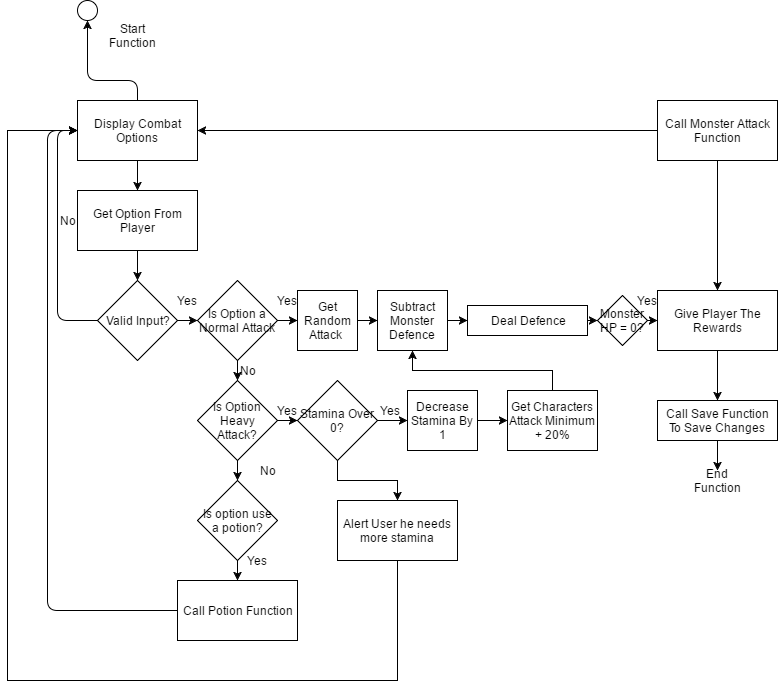

The diagram above was exported from draw.io. Its source (the exported page's mxGraphModel, read from the mxfile embedded in the PNG):
<mxGraphModel dx="1112" dy="457" grid="1" gridSize="10" guides="1" tooltips="1" connect="1" arrows="1" fold="1" page="1" pageScale="1" pageWidth="826" pageHeight="1169" background="#ffffff" math="0" shadow="0">
  <root>
    <mxCell id="0" />
    <mxCell id="1" parent="0" />
    <mxCell id="3" value="Start Function" style="text;html=1;strokeColor=none;fillColor=none;align=center;verticalAlign=middle;whiteSpace=wrap;" vertex="1" parent="1">
      <mxGeometry x="120" y="50" width="70" height="50" as="geometry" />
    </mxCell>
    <mxCell id="5" value="" style="ellipse;whiteSpace=wrap;html=1;" vertex="1" parent="1">
      <mxGeometry x="100" y="40" width="20" height="20" as="geometry" />
    </mxCell>
    <mxCell id="7" value="" style="endArrow=classic;html=1;entryX=0.5;entryY=1;" edge="1" parent="1" target="5">
      <mxGeometry width="50" height="50" relative="1" as="geometry">
        <mxPoint x="160" y="140" as="sourcePoint" />
        <mxPoint x="150" y="120" as="targetPoint" />
        <Array as="points">
          <mxPoint x="160" y="120" />
          <mxPoint x="110" y="120" />
        </Array>
      </mxGeometry>
    </mxCell>
    <mxCell id="10" value="" style="edgeStyle=orthogonalEdgeStyle;rounded=0;html=1;jettySize=auto;orthogonalLoop=1;" edge="1" parent="1" source="8" target="9">
      <mxGeometry relative="1" as="geometry" />
    </mxCell>
    <mxCell id="8" value="Display Combat Options" style="whiteSpace=wrap;html=1;" vertex="1" parent="1">
      <mxGeometry x="100" y="140" width="120" height="60" as="geometry" />
    </mxCell>
    <mxCell id="9" value="Get Option From Player" style="whiteSpace=wrap;html=1;" vertex="1" parent="1">
      <mxGeometry x="100" y="230" width="120" height="60" as="geometry" />
    </mxCell>
    <mxCell id="11" value="Valid Input?" style="rhombus;whiteSpace=wrap;html=1;" vertex="1" parent="1">
      <mxGeometry x="120" y="320" width="80" height="80" as="geometry" />
    </mxCell>
    <mxCell id="12" value="" style="endArrow=classic;html=1;exitX=0.5;exitY=1;entryX=0.5;entryY=0;" edge="1" parent="1" source="9" target="11">
      <mxGeometry width="50" height="50" relative="1" as="geometry">
        <mxPoint x="100" y="470" as="sourcePoint" />
        <mxPoint x="150" y="420" as="targetPoint" />
      </mxGeometry>
    </mxCell>
    <mxCell id="13" value="" style="endArrow=classic;html=1;entryX=0;entryY=0.5;" edge="1" parent="1" source="11" target="8">
      <mxGeometry width="50" height="50" relative="1" as="geometry">
        <mxPoint x="49.289321881345245" y="410" as="sourcePoint" />
        <mxPoint x="49.289321881345245" y="360" as="targetPoint" />
        <Array as="points">
          <mxPoint x="80" y="360" />
          <mxPoint x="80" y="170" />
        </Array>
      </mxGeometry>
    </mxCell>
    <mxCell id="16" value="No" style="text;html=1;strokeColor=none;fillColor=none;align=center;verticalAlign=middle;whiteSpace=wrap;" vertex="1" parent="1">
      <mxGeometry x="70" y="250" width="40" height="20" as="geometry" />
    </mxCell>
    <mxCell id="19" style="edgeStyle=orthogonalEdgeStyle;rounded=0;html=1;exitX=0;exitY=0.5;jettySize=auto;orthogonalLoop=1;" edge="1" parent="1" source="17" target="8">
      <mxGeometry relative="1" as="geometry" />
    </mxCell>
    <mxCell id="17" value="Call Monster Attack Function" style="whiteSpace=wrap;html=1;" vertex="1" parent="1">
      <mxGeometry x="680" y="140" width="120" height="60" as="geometry" />
    </mxCell>
    <mxCell id="20" value="Give Player The Rewards" style="whiteSpace=wrap;html=1;" vertex="1" parent="1">
      <mxGeometry x="680" y="330" width="120" height="60" as="geometry" />
    </mxCell>
    <mxCell id="51" style="edgeStyle=orthogonalEdgeStyle;rounded=0;html=1;exitX=0.5;exitY=1;jettySize=auto;orthogonalLoop=1;" edge="1" parent="1" source="21">
      <mxGeometry relative="1" as="geometry">
        <mxPoint x="740" y="510" as="targetPoint" />
      </mxGeometry>
    </mxCell>
    <mxCell id="21" value="Call Save Function To Save Changes" style="whiteSpace=wrap;html=1;" vertex="1" parent="1">
      <mxGeometry x="680" y="440" width="120" height="40" as="geometry" />
    </mxCell>
    <mxCell id="22" value="" style="endArrow=classic;html=1;exitX=0.5;exitY=1;entryX=0.5;entryY=0;" edge="1" parent="1" source="17" target="20">
      <mxGeometry width="50" height="50" relative="1" as="geometry">
        <mxPoint x="715" y="250" as="sourcePoint" />
        <mxPoint x="765" y="200" as="targetPoint" />
      </mxGeometry>
    </mxCell>
    <mxCell id="23" value="" style="endArrow=classic;html=1;entryX=0.5;entryY=0;exitX=0.5;exitY=1;" edge="1" parent="1" source="20" target="21">
      <mxGeometry width="50" height="50" relative="1" as="geometry">
        <mxPoint x="740" y="410" as="sourcePoint" />
        <mxPoint x="740" y="300" as="targetPoint" />
      </mxGeometry>
    </mxCell>
    <mxCell id="41" value="" style="edgeStyle=orthogonalEdgeStyle;rounded=0;html=1;jettySize=auto;orthogonalLoop=1;" edge="1" parent="1" source="24" target="34">
      <mxGeometry relative="1" as="geometry" />
    </mxCell>
    <mxCell id="24" value="Is Option a Normal Attack" style="rhombus;whiteSpace=wrap;html=1;" vertex="1" parent="1">
      <mxGeometry x="220" y="320" width="80" height="80" as="geometry" />
    </mxCell>
    <mxCell id="25" value="" style="endArrow=classic;html=1;exitX=1;exitY=0.5;entryX=0;entryY=0.5;" edge="1" parent="1" source="11" target="24">
      <mxGeometry width="50" height="50" relative="1" as="geometry">
        <mxPoint x="195" y="385" as="sourcePoint" />
        <mxPoint x="245" y="335" as="targetPoint" />
      </mxGeometry>
    </mxCell>
    <mxCell id="44" value="" style="edgeStyle=orthogonalEdgeStyle;rounded=0;html=1;jettySize=auto;orthogonalLoop=1;" edge="1" parent="1" source="27" target="40">
      <mxGeometry relative="1" as="geometry" />
    </mxCell>
    <mxCell id="27" value="Is Option Heavy Attack?" style="rhombus;whiteSpace=wrap;html=1;" vertex="1" parent="1">
      <mxGeometry x="220" y="420" width="80" height="80" as="geometry" />
    </mxCell>
    <mxCell id="28" value="Is option use a potion?" style="rhombus;whiteSpace=wrap;html=1;" vertex="1" parent="1">
      <mxGeometry x="220" y="520" width="80" height="80" as="geometry" />
    </mxCell>
    <mxCell id="29" value="" style="endArrow=classic;html=1;exitX=0.5;exitY=1;entryX=0.5;entryY=0;" edge="1" parent="1" source="24" target="27">
      <mxGeometry width="50" height="50" relative="1" as="geometry">
        <mxPoint x="270" y="430" as="sourcePoint" />
        <mxPoint x="320" y="380" as="targetPoint" />
      </mxGeometry>
    </mxCell>
    <mxCell id="30" value="" style="endArrow=classic;html=1;exitX=0.5;exitY=1;entryX=0.5;entryY=0;" edge="1" parent="1" source="27" target="28">
      <mxGeometry width="50" height="50" relative="1" as="geometry">
        <mxPoint x="160" y="560" as="sourcePoint" />
        <mxPoint x="210" y="510" as="targetPoint" />
      </mxGeometry>
    </mxCell>
    <mxCell id="31" value="Call Potion Function" style="whiteSpace=wrap;html=1;" vertex="1" parent="1">
      <mxGeometry x="200" y="620" width="120" height="60" as="geometry" />
    </mxCell>
    <mxCell id="32" value="" style="endArrow=classic;html=1;exitX=0.5;exitY=1;entryX=0.5;entryY=0;" edge="1" parent="1" source="28" target="31">
      <mxGeometry width="50" height="50" relative="1" as="geometry">
        <mxPoint x="130" y="650" as="sourcePoint" />
        <mxPoint x="180" y="600" as="targetPoint" />
      </mxGeometry>
    </mxCell>
    <mxCell id="33" value="" style="endArrow=classic;html=1;exitX=0;exitY=0.5;entryX=0;entryY=0.5;" edge="1" parent="1" source="31" target="8">
      <mxGeometry width="50" height="50" relative="1" as="geometry">
        <mxPoint x="90" y="680" as="sourcePoint" />
        <mxPoint x="90" y="180" as="targetPoint" />
        <Array as="points">
          <mxPoint x="70" y="650" />
          <mxPoint x="70" y="170" />
        </Array>
      </mxGeometry>
    </mxCell>
    <mxCell id="42" value="" style="edgeStyle=orthogonalEdgeStyle;rounded=0;html=1;jettySize=auto;orthogonalLoop=1;" edge="1" parent="1" source="34" target="35">
      <mxGeometry relative="1" as="geometry" />
    </mxCell>
    <mxCell id="34" value="Get Random Attack&amp;nbsp;" style="whiteSpace=wrap;html=1;" vertex="1" parent="1">
      <mxGeometry x="320" y="330" width="60" height="60" as="geometry" />
    </mxCell>
    <mxCell id="43" value="" style="edgeStyle=orthogonalEdgeStyle;rounded=0;html=1;jettySize=auto;orthogonalLoop=1;" edge="1" parent="1" source="35" target="36">
      <mxGeometry relative="1" as="geometry" />
    </mxCell>
    <mxCell id="35" value="Subtract Monster Defence" style="whiteSpace=wrap;html=1;" vertex="1" parent="1">
      <mxGeometry x="400" y="330" width="70" height="60" as="geometry" />
    </mxCell>
    <mxCell id="36" value="Deal Defence" style="whiteSpace=wrap;html=1;" vertex="1" parent="1">
      <mxGeometry x="490" y="345" width="120" height="30" as="geometry" />
    </mxCell>
    <mxCell id="56" style="edgeStyle=orthogonalEdgeStyle;rounded=0;html=1;exitX=1;exitY=0.5;entryX=0;entryY=0.5;jettySize=auto;orthogonalLoop=1;" edge="1" parent="1" source="39" target="20">
      <mxGeometry relative="1" as="geometry" />
    </mxCell>
    <mxCell id="39" value="Monster HP = 0?" style="rhombus;whiteSpace=wrap;html=1;" vertex="1" parent="1">
      <mxGeometry x="620" y="335" width="50" height="50" as="geometry" />
    </mxCell>
    <mxCell id="46" value="" style="edgeStyle=orthogonalEdgeStyle;rounded=0;html=1;jettySize=auto;orthogonalLoop=1;" edge="1" parent="1" source="40" target="45">
      <mxGeometry relative="1" as="geometry" />
    </mxCell>
    <mxCell id="52" style="edgeStyle=orthogonalEdgeStyle;rounded=0;html=1;exitX=0.5;exitY=1;jettySize=auto;orthogonalLoop=1;entryX=0.5;entryY=0;" edge="1" parent="1" source="40" target="53">
      <mxGeometry relative="1" as="geometry">
        <mxPoint x="360" y="540" as="targetPoint" />
        <Array as="points">
          <mxPoint x="360" y="520" />
          <mxPoint x="420" y="520" />
        </Array>
      </mxGeometry>
    </mxCell>
    <mxCell id="40" value="Stamina Over 0?" style="rhombus;whiteSpace=wrap;html=1;" vertex="1" parent="1">
      <mxGeometry x="320" y="420" width="80" height="80" as="geometry" />
    </mxCell>
    <mxCell id="48" value="" style="edgeStyle=orthogonalEdgeStyle;rounded=0;html=1;jettySize=auto;orthogonalLoop=1;" edge="1" parent="1" source="45" target="47">
      <mxGeometry relative="1" as="geometry" />
    </mxCell>
    <mxCell id="45" value="Decrease Stamina By 1" style="whiteSpace=wrap;html=1;" vertex="1" parent="1">
      <mxGeometry x="430" y="430" width="70" height="60" as="geometry" />
    </mxCell>
    <mxCell id="50" style="edgeStyle=orthogonalEdgeStyle;rounded=0;html=1;exitX=0.5;exitY=0;entryX=0.5;entryY=1;jettySize=auto;orthogonalLoop=1;" edge="1" parent="1" source="47" target="35">
      <mxGeometry relative="1" as="geometry" />
    </mxCell>
    <mxCell id="47" value="Get Characters Attack Minimum + 20%" style="whiteSpace=wrap;html=1;" vertex="1" parent="1">
      <mxGeometry x="530" y="430" width="90" height="60" as="geometry" />
    </mxCell>
    <mxCell id="54" style="edgeStyle=orthogonalEdgeStyle;rounded=0;html=1;exitX=0.5;exitY=1;jettySize=auto;orthogonalLoop=1;entryX=0;entryY=0.5;" edge="1" parent="1" source="53" target="8">
      <mxGeometry relative="1" as="geometry">
        <mxPoint x="90" y="170" as="targetPoint" />
        <Array as="points">
          <mxPoint x="420" y="720" />
          <mxPoint x="30" y="720" />
          <mxPoint x="30" y="170" />
        </Array>
      </mxGeometry>
    </mxCell>
    <mxCell id="53" value="Alert User he needs more stamina" style="whiteSpace=wrap;html=1;" vertex="1" parent="1">
      <mxGeometry x="360" y="540" width="120" height="60" as="geometry" />
    </mxCell>
    <mxCell id="55" value="" style="endArrow=classic;html=1;entryX=0;entryY=0.5;exitX=1;exitY=0.5;" edge="1" parent="1" source="36" target="39">
      <mxGeometry width="50" height="50" relative="1" as="geometry">
        <mxPoint x="570" y="395" as="sourcePoint" />
        <mxPoint x="620" y="345" as="targetPoint" />
      </mxGeometry>
    </mxCell>
    <mxCell id="57" value="Yes" style="text;html=1;strokeColor=none;fillColor=none;align=center;verticalAlign=middle;whiteSpace=wrap;" vertex="1" parent="1">
      <mxGeometry x="190" y="330" width="40" height="20" as="geometry" />
    </mxCell>
    <mxCell id="58" value="Yes" style="text;html=1;strokeColor=none;fillColor=none;align=center;verticalAlign=middle;whiteSpace=wrap;" vertex="1" parent="1">
      <mxGeometry x="290" y="330" width="40" height="20" as="geometry" />
    </mxCell>
    <mxCell id="60" value="Yes" style="text;html=1;strokeColor=none;fillColor=none;align=center;verticalAlign=middle;whiteSpace=wrap;" vertex="1" parent="1">
      <mxGeometry x="650" y="330" width="40" height="20" as="geometry" />
    </mxCell>
    <mxCell id="61" value="Yes" style="text;html=1;strokeColor=none;fillColor=none;align=center;verticalAlign=middle;whiteSpace=wrap;" vertex="1" parent="1">
      <mxGeometry x="393" y="440" width="40" height="20" as="geometry" />
    </mxCell>
    <mxCell id="62" value="Yes" style="text;html=1;strokeColor=none;fillColor=none;align=center;verticalAlign=middle;whiteSpace=wrap;" vertex="1" parent="1">
      <mxGeometry x="290" y="440" width="40" height="20" as="geometry" />
    </mxCell>
    <mxCell id="64" value="Yes" style="text;html=1;strokeColor=none;fillColor=none;align=center;verticalAlign=middle;whiteSpace=wrap;" vertex="1" parent="1">
      <mxGeometry x="260" y="590" width="40" height="20" as="geometry" />
    </mxCell>
    <mxCell id="65" value="No" style="text;html=1;strokeColor=none;fillColor=none;align=center;verticalAlign=middle;whiteSpace=wrap;" vertex="1" parent="1">
      <mxGeometry x="250" y="400" width="40" height="20" as="geometry" />
    </mxCell>
    <mxCell id="66" value="No" style="text;html=1;strokeColor=none;fillColor=none;align=center;verticalAlign=middle;whiteSpace=wrap;" vertex="1" parent="1">
      <mxGeometry x="270" y="500" width="40" height="20" as="geometry" />
    </mxCell>
    <mxCell id="67" value="End Function" style="text;html=1;strokeColor=none;fillColor=none;align=center;verticalAlign=middle;whiteSpace=wrap;" vertex="1" parent="1">
      <mxGeometry x="720" y="510" width="40" height="20" as="geometry" />
    </mxCell>
  </root>
</mxGraphModel>